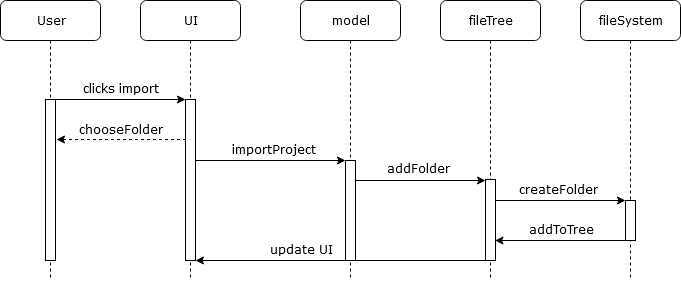

The diagram above was exported from draw.io. Its source (the exported page's mxGraphModel, read from the mxfile embedded in the PNG):
<mxGraphModel dx="1408" dy="794" grid="1" gridSize="10" guides="1" tooltips="1" connect="1" arrows="1" fold="1" page="1" pageScale="1" pageWidth="1100" pageHeight="850" background="#ffffff" math="0" shadow="0">
  <root>
    <mxCell id="0" />
    <mxCell id="1" parent="0" />
    <mxCell id="2" value="UI" style="shape=umlLifeline;perimeter=lifelinePerimeter;whiteSpace=wrap;html=1;container=1;collapsible=0;recursiveResize=0;outlineConnect=0;rounded=1;shadow=0;comic=0;labelBackgroundColor=none;strokeWidth=1;fontFamily=Verdana;fontSize=12;align=center;" vertex="1" parent="1">
      <mxGeometry x="240" y="80" width="100" height="280" as="geometry" />
    </mxCell>
    <mxCell id="3" value="" style="html=1;points=[];perimeter=orthogonalPerimeter;rounded=0;shadow=0;comic=0;labelBackgroundColor=none;strokeWidth=1;fontFamily=Verdana;fontSize=12;align=center;" vertex="1" parent="2">
      <mxGeometry x="45" y="99" width="10" height="161" as="geometry" />
    </mxCell>
    <mxCell id="4" value="model" style="shape=umlLifeline;perimeter=lifelinePerimeter;whiteSpace=wrap;html=1;container=1;collapsible=0;recursiveResize=0;outlineConnect=0;rounded=1;shadow=0;comic=0;labelBackgroundColor=none;strokeWidth=1;fontFamily=Verdana;fontSize=12;align=center;" vertex="1" parent="1">
      <mxGeometry x="400" y="80" width="100" height="280" as="geometry" />
    </mxCell>
    <mxCell id="5" value="" style="html=1;points=[];perimeter=orthogonalPerimeter;rounded=0;shadow=0;comic=0;labelBackgroundColor=none;strokeWidth=1;fontFamily=Verdana;fontSize=12;align=center;" vertex="1" parent="4">
      <mxGeometry x="45" y="160" width="10" height="100" as="geometry" />
    </mxCell>
    <mxCell id="6" value="fileTree" style="shape=umlLifeline;perimeter=lifelinePerimeter;whiteSpace=wrap;html=1;container=1;collapsible=0;recursiveResize=0;outlineConnect=0;rounded=1;shadow=0;comic=0;labelBackgroundColor=none;strokeWidth=1;fontFamily=Verdana;fontSize=12;align=center;" vertex="1" parent="1">
      <mxGeometry x="540" y="80" width="100" height="280" as="geometry" />
    </mxCell>
    <mxCell id="7" value="" style="html=1;points=[];perimeter=orthogonalPerimeter;rounded=0;shadow=0;comic=0;labelBackgroundColor=none;strokeWidth=1;fontFamily=Verdana;fontSize=12;align=center;" vertex="1" parent="6">
      <mxGeometry x="45" y="179" width="10" height="81" as="geometry" />
    </mxCell>
    <mxCell id="8" value="fileSystem" style="shape=umlLifeline;perimeter=lifelinePerimeter;whiteSpace=wrap;html=1;container=1;collapsible=0;recursiveResize=0;outlineConnect=0;rounded=1;shadow=0;comic=0;labelBackgroundColor=none;strokeWidth=1;fontFamily=Verdana;fontSize=12;align=center;" vertex="1" parent="1">
      <mxGeometry x="680" y="80" width="100" height="280" as="geometry" />
    </mxCell>
    <mxCell id="9" value="" style="html=1;points=[];perimeter=orthogonalPerimeter;rounded=0;shadow=0;comic=0;labelBackgroundColor=none;strokeWidth=1;fontFamily=Verdana;fontSize=12;align=center;" vertex="1" parent="8">
      <mxGeometry x="45" y="200" width="10" height="40" as="geometry" />
    </mxCell>
    <mxCell id="10" value="User" style="shape=umlLifeline;perimeter=lifelinePerimeter;whiteSpace=wrap;html=1;container=1;collapsible=0;recursiveResize=0;outlineConnect=0;rounded=1;shadow=0;comic=0;labelBackgroundColor=none;strokeWidth=1;fontFamily=Verdana;fontSize=12;align=center;" vertex="1" parent="1">
      <mxGeometry x="100" y="80" width="100" height="280" as="geometry" />
    </mxCell>
    <mxCell id="11" value="" style="html=1;points=[];perimeter=orthogonalPerimeter;rounded=0;shadow=0;comic=0;labelBackgroundColor=none;strokeWidth=1;fontFamily=Verdana;fontSize=12;align=center;" vertex="1" parent="10">
      <mxGeometry x="45" y="99" width="10" height="161" as="geometry" />
    </mxCell>
    <mxCell id="12" value="" style="endArrow=classic;html=1;fontFamily=Verdana;" edge="1" target="3" parent="1">
      <mxGeometry width="50" height="50" relative="1" as="geometry">
        <mxPoint x="155" y="179" as="sourcePoint" />
        <mxPoint x="200" y="179" as="targetPoint" />
      </mxGeometry>
    </mxCell>
    <mxCell id="13" value="clicks import" style="text;html=1;strokeColor=none;fillColor=none;align=center;verticalAlign=middle;whiteSpace=wrap;rounded=0;fontFamily=Verdana;" vertex="1" parent="1">
      <mxGeometry x="157" y="159" width="125" height="20" as="geometry" />
    </mxCell>
    <mxCell id="14" value="" style="endArrow=classic;html=1;fontFamily=Verdana;" edge="1" parent="1">
      <mxGeometry width="50" height="50" relative="1" as="geometry">
        <mxPoint x="295" y="240" as="sourcePoint" />
        <mxPoint x="445" y="240" as="targetPoint" />
      </mxGeometry>
    </mxCell>
    <mxCell id="15" value="importProject" style="text;html=1;strokeColor=none;fillColor=none;align=center;verticalAlign=middle;whiteSpace=wrap;rounded=0;fontFamily=Verdana;" vertex="1" parent="1">
      <mxGeometry x="325" y="220" width="95" height="20" as="geometry" />
    </mxCell>
    <mxCell id="16" value="" style="endArrow=classic;html=1;fontFamily=Verdana;" edge="1" parent="1">
      <mxGeometry width="50" height="50" relative="1" as="geometry">
        <mxPoint x="455" y="260" as="sourcePoint" />
        <mxPoint x="585" y="260" as="targetPoint" />
      </mxGeometry>
    </mxCell>
    <mxCell id="17" value="" style="endArrow=classic;html=1;fontFamily=Verdana;" edge="1" parent="1">
      <mxGeometry width="50" height="50" relative="1" as="geometry">
        <mxPoint x="595" y="280" as="sourcePoint" />
        <mxPoint x="725" y="280" as="targetPoint" />
      </mxGeometry>
    </mxCell>
    <mxCell id="18" value="addFolder" style="text;html=1;strokeColor=none;fillColor=none;align=center;verticalAlign=middle;whiteSpace=wrap;rounded=0;fontFamily=Verdana;" vertex="1" parent="1">
      <mxGeometry x="470" y="239" width="95" height="20" as="geometry" />
    </mxCell>
    <mxCell id="19" value="createFolder" style="text;html=1;strokeColor=none;fillColor=none;align=center;verticalAlign=middle;whiteSpace=wrap;rounded=0;fontFamily=Verdana;" vertex="1" parent="1">
      <mxGeometry x="610" y="260" width="95" height="20" as="geometry" />
    </mxCell>
    <mxCell id="20" value="" style="endArrow=classic;html=1;fontFamily=Verdana;dashed=1;" edge="1" parent="1">
      <mxGeometry width="50" height="50" relative="1" as="geometry">
        <mxPoint x="285.5" y="219" as="sourcePoint" />
        <mxPoint x="156" y="219" as="targetPoint" />
      </mxGeometry>
    </mxCell>
    <mxCell id="21" value="chooseFolder" style="text;html=1;strokeColor=none;fillColor=none;align=center;verticalAlign=middle;whiteSpace=wrap;rounded=0;fontFamily=Verdana;" vertex="1" parent="1">
      <mxGeometry x="175" y="200" width="90" height="20" as="geometry" />
    </mxCell>
    <mxCell id="22" value="" style="endArrow=classic;html=1;fontFamily=Verdana;" edge="1" parent="1">
      <mxGeometry width="50" height="50" relative="1" as="geometry">
        <mxPoint x="724.5" y="320" as="sourcePoint" />
        <mxPoint x="594.5" y="320" as="targetPoint" />
      </mxGeometry>
    </mxCell>
    <mxCell id="23" value="" style="endArrow=classic;html=1;fontFamily=Verdana;" edge="1" parent="1">
      <mxGeometry width="50" height="50" relative="1" as="geometry">
        <mxPoint x="584.5" y="340" as="sourcePoint" />
        <mxPoint x="295" y="340" as="targetPoint" />
      </mxGeometry>
    </mxCell>
    <mxCell id="24" value="&lt;div&gt;addToTree&lt;/div&gt;" style="text;html=1;strokeColor=none;fillColor=none;align=center;verticalAlign=middle;whiteSpace=wrap;rounded=0;fontFamily=Verdana;" vertex="1" parent="1">
      <mxGeometry x="625" y="300" width="70" height="20" as="geometry" />
    </mxCell>
    <mxCell id="25" value="update UI" style="text;html=1;strokeColor=none;fillColor=none;align=center;verticalAlign=middle;whiteSpace=wrap;rounded=0;fontFamily=Verdana;" vertex="1" parent="1">
      <mxGeometry x="365" y="320" width="70" height="20" as="geometry" />
    </mxCell>
  </root>
</mxGraphModel>